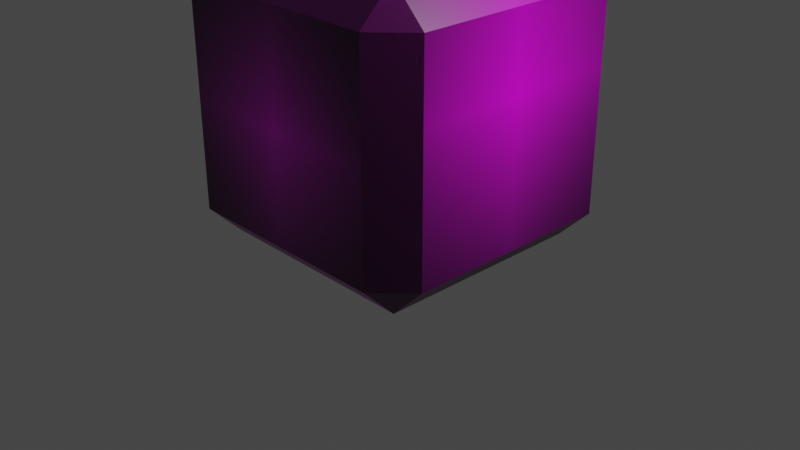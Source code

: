 # Source: gocube.blend  (saved by Blender 2.83.18; exported with 4.5.12 LTS)
import bpy
from mathutils import Matrix  # noqa: F401  (used for matrix-valued properties, if any)

bpy.ops.wm.read_factory_settings(use_empty=True)
scene = bpy.context.scene
scene.name = 'Scene'

# ---- collections
col_collection = bpy.data.collections.new('Collection'); scene.collection.children.link(col_collection)

# ---- images (referenced by path relative to the original .blend; pixels are not part of the script)
import os
ASSET_DIR = os.environ.get("B2B_ASSET_DIR", "")  # directory of the original .blend (textures are referenced by path, not embedded)
HERE = os.path.dirname(os.path.abspath(__file__))  # packed textures are extracted next to this script under _unpacked/

def load_image(name, relpath, width, height, colorspace="sRGB"):
    """Load a texture the original file referenced (path relative to the .blend, or extracted next to this script)."""
    p = next((c for c in (os.path.join(HERE, relpath), os.path.join(ASSET_DIR, relpath)) if relpath and os.path.exists(c)), "")
    if p:
        img = bpy.data.images.load(p, check_existing=True)
        img.name = name
    else:  # same state as the original file: an image datablock whose file is absent (Cycles renders it pink)
        img = bpy.data.images.new(name, width, height)
        img.source = "FILE"
        img.filepath = "//" + (relpath or name)
    img.colorspace_settings.name = colorspace
    return img
img_gopher_png = load_image('gopher.png', 'gopher.png', 1024, 1024, 'sRGB')

# ---- materials (node trees are filled in below, after node groups)
mat_material = bpy.data.materials.new('Material')
mat_material.alpha_threshold = 0.0
mat_material.use_transparent_shadow = False
mat_material.line_color = (0.0, 0.0, 0.0, 1.0)

# ---- material node trees
mat_material.use_nodes = True; mat_material.node_tree.nodes.clear()
_N = mat_material.node_tree.nodes; _L = mat_material.node_tree.links
n0 = _N.new('ShaderNodeOutputMaterial'); n0.name = 'Material Output'; n0.location = (300, 300)
n1 = _N.new('ShaderNodeBsdfPrincipled'); n1.name = 'Principled BSDF'; n1.location = (10, 300)
n1.distribution = 'GGX'
n1.subsurface_method = 'BURLEY'
n1.inputs[2].default_value = 0.4
n1.inputs[3].default_value = 1.45
n1.inputs[27].default_value = (0.0, 0.0, 0.0, 1.0)
n1.inputs[28].default_value = 1.0
n2 = _N.new('ShaderNodeTexImage'); n2.name = 'Image Texture'; n2.location = (-280, 280)
n2.image = img_gopher_png
n2.extension = 'CLIP'
_L.new(n1.outputs[0], n0.inputs[0])
_L.new(n2.outputs[0], n1.inputs[0])
n0.is_active_output = True

# ---- world
world_world = bpy.data.worlds.new('World'); scene.world = world_world
world_world.use_nodes = True; world_world.node_tree.nodes.clear()
_N = world_world.node_tree.nodes; _L = world_world.node_tree.links
n0 = _N.new('ShaderNodeOutputWorld'); n0.name = 'World Output'; n0.location = (300, 300)
n1 = _N.new('ShaderNodeBackground'); n1.name = 'Background'; n1.location = (10, 300)
n1.inputs[0].default_value = (0.05088, 0.05088, 0.05088, 1.0)
_L.new(n1.outputs[0], n0.inputs[0])
n0.is_active_output = True
world_world.color = (0.05088, 0.05088, 0.05088)
world_world.use_sun_shadow = False
world_world.sun_shadow_jitter_overblur = 0.0

# ---- cameras
cam_camera = bpy.data.cameras.new('Camera')
cam_camera.clip_end = 100.0
cam_camera.ortho_scale = 7.314

# ---- lights
light_light = bpy.data.lights.new('Light', 'POINT')
light_light.transmission_factor = 0.0
light_light.energy = 1000.0
light_light.shadow_soft_size = 0.1
light_light.shadow_maximum_resolution = 0.006
light_light.use_absolute_resolution = True

# ---- meshes
me_cube = bpy.data.meshes.new('Cube')
me_cube.from_pydata([(0.7638, 1.0, 0.7638), (0.7638, 0.7638, 1.0), (1.0, 0.7638, 0.7638), (0.7638, 0.7638, -1.0), (0.7638, 1.0, -0.7638), (1.0, 0.7638, -0.7638), (1.0, -0.7638, 0.7638), (0.7638, -0.7638, 1.0), (0.7638, -1.0, 0.7638), (1.0, -0.7638, -0.7638), (0.7638, -1.0, -0.7638), (0.7638, -0.7638, -1.0), (-0.7638, 1.0, 0.7638), (-1.0, 0.7638, 0.7638), (-0.7638, 0.7638, 1.0), (-1.0, 0.7638, -0.7638), (-0.7638, 1.0, -0.7638), (-0.7638, 0.7638, -1.0), (-1.0, -0.7638, 0.7638), (-0.7638, -1.0, 0.7638), (-0.7638, -0.7638, 1.0), (-0.7638, -0.7638, -1.0), (-0.7638, -1.0, -0.7638), (-1.0, -0.7638, -0.7638)], [], [(17, 3, 11, 21), (23, 18, 13, 15), (10, 8, 19, 22), (1, 14, 20, 7), (5, 2, 6, 9), (0, 1, 2), (3, 4, 5), (6, 7, 8), (9, 10, 11), (12, 13, 14), (15, 16, 17), (18, 19, 20), (21, 22, 23), (17, 21, 23, 15), (3, 17, 16, 4), (2, 5, 4, 0), (22, 19, 18, 23), (8, 10, 9, 6), (12, 16, 15, 13), (7, 20, 19, 8), (1, 7, 6, 2), (21, 11, 10, 22), (20, 14, 13, 18), (14, 1, 0, 12), (11, 3, 5, 9), (16, 12, 0, 4)])
_uv = me_cube.uv_layers.new(name='UVMap')
_uv.uv.foreach_set('vector', [9.998e-05, 0.0001001, 0.9999, 9.998e-05, 0.9999, 0.9999, 0.0001003, 0.9999, 0.0001002, 0.9999, 9.998e-05, 9.998e-05, 0.9999, 9.998e-05, 0.9999, 0.9999, 0.9999, 9.998e-05, 0.9999, 0.9999, 9.998e-05, 0.9999, 0.0001002, 0.0001001, 0.9073, 0.8775, 0.9086, 1.487, 0.09273, 1.489, 0.09136, 0.8794, 0.8842, 0.002975, 0.8842, 0.7591, 0.1281, 0.7591, 0.1281, 0.002975, 0.2221, 0.9221, 0.2517, 0.9221, 0.2221, 0.9517, 0.03381, 0.894, 0.03381, 0.8645, 0.06333, 0.894, 0.02881, 0.9245, 0.05833, 0.9245, 0.02881, 0.954, 0.09453, 0.9399, 0.09453, 0.9695, 0.065, 0.9399, 0.05047, 0.6825, 0.05047, 0.653, 0.08, 0.6825, 0.05786, 0.07122, 0.05786, 0.1007, 0.02833, 0.07122, 0.02881, 0.2335, 0.02881, 0.204, 0.05833, 0.2335, 0.1545, 0.7205, 0.1545, 0.75, 0.125, 0.7205, 0.1545, 0.5295, 0.1545, 0.7205, 0.125, 0.7205, 0.125, 0.5295, 0.3455, 0.5295, 0.1545, 0.5295, 0.1545, 0.5, 0.3455, 0.5, 0.2221, 0.9812, 0.03119, 0.9812, 0.03119, 0.9221, 0.2221, 0.9221, 0.4045, 0.9705, 0.5955, 0.9705, 0.5955, 1.0, 0.4045, 1.0, 0.2138, 0.974, 0.02286, 0.974, 0.02286, 0.9149, 0.2138, 0.9149, 0.2488, 0.1303, 0.05786, 0.1303, 0.05786, 0.07122, 0.2488, 0.07122, 0.08786, 0.9245, 0.2788, 0.9245, 0.2788, 0.954, 0.08786, 0.954, 0.06242, 0.9047, 0.8797, 0.9057, 0.887, 0.7657, 0.06975, 0.7647, 0.006194, 0.4966, 0.1971, 0.4966, 0.1971, 0.5261, 0.006194, 0.5261, 0.2205, 0.9568, 0.2205, 0.7658, 0.25, 0.7658, 0.25, 0.9568, 0.2205, 0.7658, 0.02953, 0.7658, 0.02953, 0.7363, 0.2205, 0.7363, 0.03547, 0.9399, 0.03547, 0.749, 0.09453, 0.749, 0.09453, 0.9399, 0.0001002, 0.9999, 9.998e-05, 9.998e-05, 0.9999, 9.998e-05, 0.9999, 0.9999])
me_cube.materials.append(mat_material)
me_cube.use_remesh_preserve_volume = False
me_cube.use_remesh_preserve_attributes = False
me_cube.use_mirror_vertex_groups = False
me_cube.update()

# ---- objects
ob_cube = bpy.data.objects.new('Cube', me_cube)
ob_light = bpy.data.objects.new('Light', light_light)
ob_camera = bpy.data.objects.new('Camera', cam_camera)

# ---- transforms, parenting, visibility, modifiers, constraints
ob_cube.location = (0.0, 0.0, 1.352)
ob_cube.scale = (1.5, 1.5, 1.5)
ob_cube.lock_rotations_4d = False
ob_cube.lock_scale = (True, True, True)
ob_cube.empty_display_type = 'ARROWS'
ob_cube.lineart.crease_threshold = 0.0
ob_light.location = (4.076, 1.005, 5.904)
ob_light.rotation_euler = (0.6503, 0.05522, 1.866)
ob_light.lock_rotations_4d = False
ob_light.empty_display_type = 'ARROWS'
ob_light.color = (0.0, 0.0, 0.0, 0.0)
ob_light.lineart.crease_threshold = 0.0
ob_camera.location = (7.359, -6.926, 4.958)
ob_camera.rotation_euler = (1.109, 0.0, 0.8149)
ob_camera.lock_rotations_4d = False
ob_camera.empty_display_type = 'ARROWS'
ob_camera.color = (0.0, 0.0, 0.0, 0.0)
ob_camera.display_type = 'WIRE'
ob_camera.lineart.crease_threshold = 0.0

# ---- collection membership
col_collection.objects.link(ob_cube)
col_collection.objects.link(ob_light)
col_collection.objects.link(ob_camera)

# ---- scene / render settings (as saved in the file)
scene.camera = ob_camera
scene.frame_start = 1; scene.frame_end = 250; scene.frame_set(1)
scene.render.engine = 'BLENDER_EEVEE_NEXT'
scene.cycles.use_denoising = False
scene.cycles.samples = 128
scene.cycles.sampling_pattern = 'TABULATED_SOBOL'
scene.cycles.use_adaptive_sampling = False
scene.cycles.use_light_tree = False
scene.view_settings.view_transform = 'Filmic'
bpy.context.view_layer.update()
